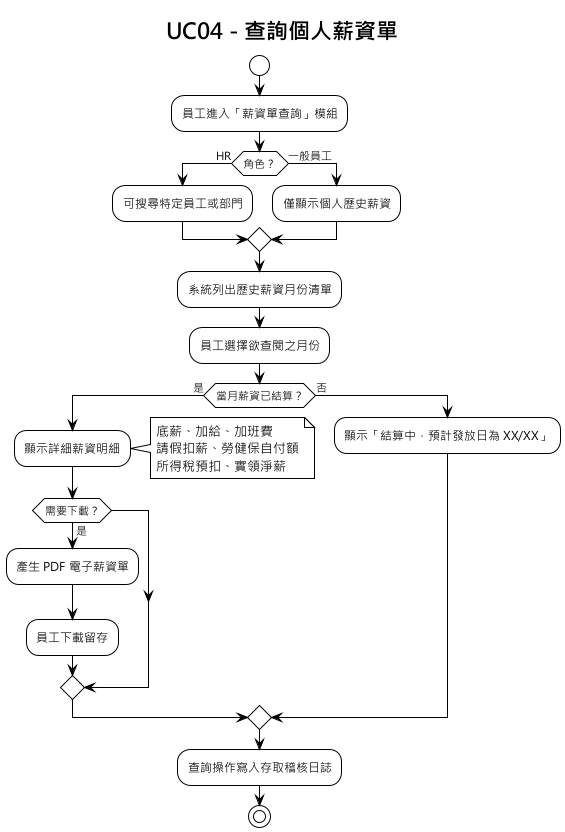

The diagram above was rendered by PlantUML. Its source (embedded in the PNG):
@startuml UC04_查詢個人薪資單
!theme plain
skinparam defaultFontName "Microsoft JhengHei"
title UC04 - 查詢個人薪資單

start
:員工進入「薪資單查詢」模組;

if (角色？) then (HR)
  :可搜尋特定員工或部門;
else (一般員工)
  :僅顯示個人歷史薪資;
endif

:系統列出歷史薪資月份清單;
:員工選擇欲查閱之月份;

if (當月薪資已結算？) then (是)
  :顯示詳細薪資明細;
  note right
    底薪、加給、加班費
    請假扣薪、勞健保自付額
    所得稅預扣、實領淨薪
  end note

  if (需要下載？) then (是)
    :產生 PDF 電子薪資單;
    :員工下載留存;
  endif
else (否)
  :顯示「結算中，預計發放日為 XX/XX」;
endif

:查詢操作寫入存取稽核日誌;
stop

@enduml